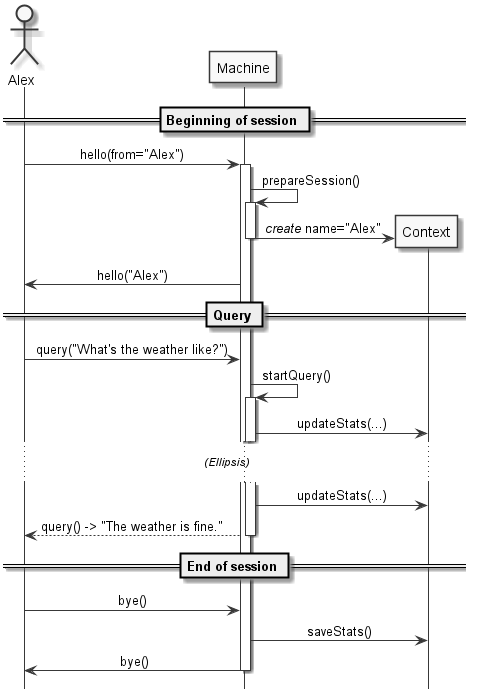

The diagram above was rendered by PlantUML. Its source (embedded in the PNG):
@startuml



skinparam monochrome true
skinparam shadowing true
hide footbox
skinparam sequence {
    MessageAlignment center
}

' Actor and participant names may be defined between double quotes,
' so that they can contain special characters.
actor "Alex"
participant "Machine"
participant "Context"


== Beginning of session ==

' It seems that we can set whatever text for the message description after the ':' character.
"Alex" -> "Machine": hello(from="Alex")
activate "Machine"
    ' Self-calling message
    "Machine" -> "Machine": prepareSession()
    ' Activation bars may overlap.
    activate "Machine"
        ' Instance creation.
        ' Messages between double slashes display text in italic.
        create "Context"
        "Machine" -> "Context": //create// name="Alex"
    deactivate "Machine"

    ' Messages may be presented from the left to the right, or reverse.
    "Alex" <- "Machine": hello("Alex")

== Query ==

    "Alex" -> "Machine": query("What's the weather like?")
    "Machine" -> "Machine": startQuery()
    activate "Machine"

        "Machine" -> "Context": updateStats(...)

        ...//(Ellipsis)//...

        "Machine" -> "Context": updateStats(...)

    ' Return message.
    "Alex" <-- "Machine": query() -> "The weather is fine."
    deactivate "Machine"

== End of session ==

    "Alex" -> "Machine": bye()
    "Machine" -> "Context": saveStats()
    "Alex" <- "Machine": bye()
deactivate Machine

@enduml